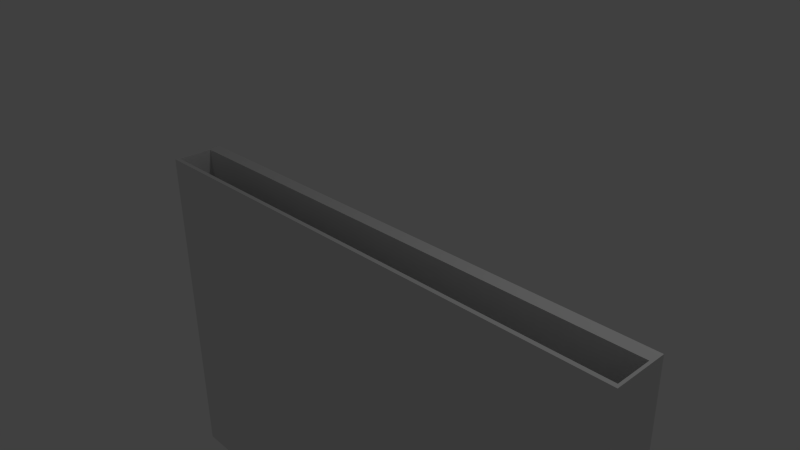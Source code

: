 # Source: DropTarget_Holder.blend  (saved by Blender 2.74.5; exported with 4.5.12 LTS)
import bpy
from mathutils import Matrix  # noqa: F401  (used for matrix-valued properties, if any)

bpy.ops.wm.read_factory_settings(use_empty=True)
scene = bpy.context.scene
scene.name = 'Scene'

# ---- collections
col_collection_1 = bpy.data.collections.new('Collection 1'); scene.collection.children.link(col_collection_1)

# ---- world
world_world = bpy.data.worlds.new('World'); scene.world = world_world
world_world.color = (0.05088, 0.05088, 0.05088)
world_world.use_sun_shadow = False
world_world.sun_shadow_jitter_overblur = 0.0
world_world.cycles.sampling_method = 'MANUAL'
world_world.cycles.sample_map_resolution = 256

# ---- cameras
cam_camera = bpy.data.cameras.new('Camera')
cam_camera.clip_end = 100.0
cam_camera.lens = 35.0
cam_camera.sensor_width = 32.0
cam_camera.sensor_height = 18.0
cam_camera.ortho_scale = 7.314
cam_camera.dof.focus_distance = 0.0
cam_camera.dof.aperture_fstop = 128.0

# ---- lights
light_lamp = bpy.data.lights.new('Lamp', 'POINT')
light_lamp.transmission_factor = 0.0
light_lamp.cutoff_distance = 30.0
light_lamp.energy = 100.0
light_lamp.shadow_buffer_clip_start = 1.001
light_lamp.shadow_soft_size = 0.1
light_lamp.shadow_maximum_resolution = 0.006
light_lamp.use_absolute_resolution = True
light_lamp.cycles.use_multiple_importance_sampling = False

# ---- meshes
me_cube_002 = bpy.data.meshes.new('Cube.002')
me_cube_002.from_pydata([(-4.0, -0.5, -5.1), (-4.0, -0.5, 0.3), (-4.0, 0.3, -5.1), (-4.0, 0.3, 0.3), (4.0, -0.5, -5.1), (4.0, -0.5, 0.3), (4.0, 0.3, -5.1), (4.0, 0.3, 0.3), (-3.96, -0.4372, 0.3), (-3.96, 0.1, 0.3), (3.96, 0.1, 0.3), (3.96, -0.4372, 0.3), (-3.96, -0.4372, -5.05), (-3.96, 0.1, -5.05), (3.96, 0.1, -5.05), (3.96, -0.4372, -5.05)], [], [(1, 3, 2, 0), (3, 7, 6, 2), (7, 5, 4, 6), (5, 1, 0, 4), (0, 2, 6, 4), (5, 7, 10, 11), (11, 10, 14, 15), (3, 1, 8, 9), (1, 5, 11, 8), (7, 3, 9, 10), (15, 14, 13, 12), (9, 8, 12, 13), (8, 11, 15, 12), (10, 9, 13, 14)])
me_cube_002.use_remesh_preserve_volume = False
me_cube_002.use_remesh_preserve_attributes = False
me_cube_002.use_mirror_vertex_groups = False
me_cube_002.update()

# ---- objects
ob_cube_001 = bpy.data.objects.new('Cube.001', me_cube_002)
ob_lamp = bpy.data.objects.new('Lamp', light_lamp)
ob_camera = bpy.data.objects.new('Camera', cam_camera)

# ---- transforms, parenting, visibility, modifiers, constraints
ob_cube_001.location = (0.0, 0.0, 0.0)
ob_cube_001.lineart.crease_threshold = 0.0
ob_lamp.location = (4.076, 1.005, 5.904)
ob_lamp.rotation_euler = (0.6503, 0.05522, 1.866)
ob_lamp.lock_rotations_4d = False
ob_lamp.empty_display_type = 'ARROWS'
ob_lamp.color = (0.0, 0.0, 0.0, 0.0)
ob_lamp.lineart.crease_threshold = 0.0
ob_camera.location = (7.481, -6.508, 5.344)
ob_camera.rotation_euler = (1.109, 0.01082, 0.8149)
ob_camera.lock_rotations_4d = False
ob_camera.empty_display_type = 'ARROWS'
ob_camera.color = (0.0, 0.0, 0.0, 0.0)
ob_camera.display_type = 'WIRE'
ob_camera.lineart.crease_threshold = 0.0

# ---- collection membership
col_collection_1.objects.link(ob_cube_001)
col_collection_1.objects.link(ob_lamp)
col_collection_1.objects.link(ob_camera)

# ---- scene / render settings (as saved in the file)
scene.camera = ob_camera
scene.frame_start = 1; scene.frame_end = 250; scene.frame_set(1)
scene.render.engine = 'BLENDER_EEVEE_NEXT'
scene.render.resolution_percentage = 50
scene.render.dither_intensity = 0.0
scene.cycles.use_denoising = False
scene.cycles.samples = 10
scene.cycles.sampling_pattern = 'TABULATED_SOBOL'
scene.cycles.light_sampling_threshold = 0.0
scene.cycles.use_adaptive_sampling = False
scene.cycles.use_light_tree = False
scene.cycles.blur_glossy = 0.0
scene.cycles.pixel_filter_type = 'GAUSSIAN'
scene.cycles.sample_clamp_indirect = 0.0
scene.view_settings.view_transform = 'Standard'
bpy.context.view_layer.update()
